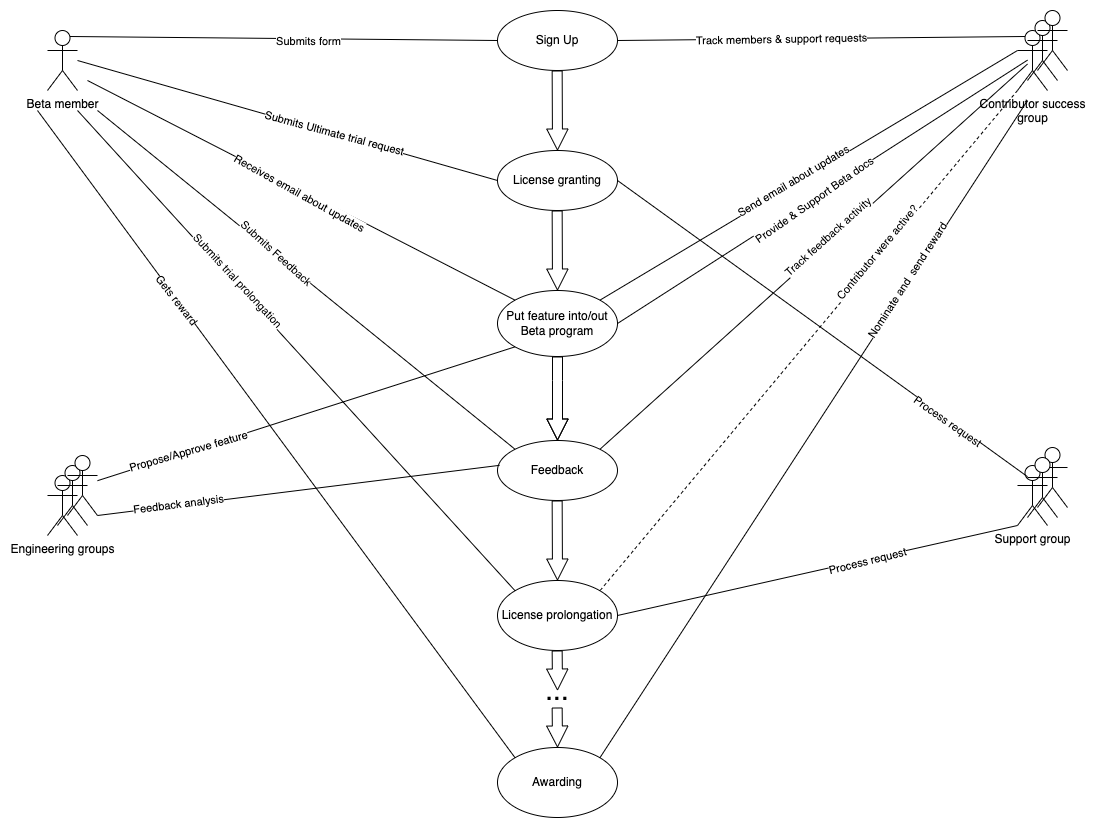

The diagram above was exported from draw.io. Its source (the exported page's mxGraphModel, read from the mxfile embedded in the PNG):
<mxGraphModel dx="1182" dy="1571" grid="1" gridSize="10" guides="1" tooltips="1" connect="1" arrows="1" fold="1" page="1" pageScale="1" pageWidth="1169" pageHeight="827" math="0" shadow="0">
  <root>
    <mxCell id="0" />
    <mxCell id="1" parent="0" />
    <mxCell id="3KHeS9HCIjV84Tsd2Yd8-1" value="Beta member" style="shape=umlActor;verticalLabelPosition=bottom;verticalAlign=top;html=1;outlineConnect=0;" parent="1" vertex="1">
      <mxGeometry x="90" y="30" width="30" height="60" as="geometry" />
    </mxCell>
    <mxCell id="3KHeS9HCIjV84Tsd2Yd8-2" value="Sign Up" style="ellipse;whiteSpace=wrap;html=1;" parent="1" vertex="1">
      <mxGeometry x="540" y="10" width="120" height="60" as="geometry" />
    </mxCell>
    <mxCell id="3KHeS9HCIjV84Tsd2Yd8-3" value="" style="endArrow=none;html=1;rounded=0;entryX=0;entryY=0.5;entryDx=0;entryDy=0;exitX=0.75;exitY=0.1;exitDx=0;exitDy=0;exitPerimeter=0;" parent="1" source="3KHeS9HCIjV84Tsd2Yd8-1" target="3KHeS9HCIjV84Tsd2Yd8-2" edge="1">
      <mxGeometry width="50" height="50" relative="1" as="geometry">
        <mxPoint x="790" y="490" as="sourcePoint" />
        <mxPoint x="840" y="440" as="targetPoint" />
        <Array as="points" />
      </mxGeometry>
    </mxCell>
    <mxCell id="3KHeS9HCIjV84Tsd2Yd8-4" value="Submits form" style="edgeLabel;html=1;align=center;verticalAlign=middle;resizable=0;points=[];" parent="3KHeS9HCIjV84Tsd2Yd8-3" vertex="1" connectable="0">
      <mxGeometry x="0.06" y="-4" relative="1" as="geometry">
        <mxPoint x="11" y="-2" as="offset" />
      </mxGeometry>
    </mxCell>
    <mxCell id="3KHeS9HCIjV84Tsd2Yd8-5" value="Engineering groups" style="shape=umlActor;verticalLabelPosition=bottom;verticalAlign=top;html=1;outlineConnect=0;" parent="1" vertex="1">
      <mxGeometry x="90" y="475.01" width="30" height="60" as="geometry" />
    </mxCell>
    <mxCell id="3KHeS9HCIjV84Tsd2Yd8-7" value="License granting" style="ellipse;whiteSpace=wrap;html=1;" parent="1" vertex="1">
      <mxGeometry x="540" y="150" width="120" height="60" as="geometry" />
    </mxCell>
    <mxCell id="3KHeS9HCIjV84Tsd2Yd8-10" value="" style="endArrow=none;html=1;rounded=0;exitX=0;exitY=0.5;exitDx=0;exitDy=0;" parent="1" source="3KHeS9HCIjV84Tsd2Yd8-7" edge="1">
      <mxGeometry width="50" height="50" relative="1" as="geometry">
        <mxPoint x="790" y="490" as="sourcePoint" />
        <mxPoint x="120" y="60" as="targetPoint" />
      </mxGeometry>
    </mxCell>
    <mxCell id="3KHeS9HCIjV84Tsd2Yd8-11" value="Submits Ultimate trial request" style="edgeLabel;html=1;align=center;verticalAlign=middle;resizable=0;points=[];rotation=15;" parent="3KHeS9HCIjV84Tsd2Yd8-10" vertex="1" connectable="0">
      <mxGeometry x="-0.2235" y="-1" relative="1" as="geometry">
        <mxPoint as="offset" />
      </mxGeometry>
    </mxCell>
    <mxCell id="3KHeS9HCIjV84Tsd2Yd8-12" value="" style="shape=umlActor;verticalLabelPosition=bottom;verticalAlign=top;html=1;outlineConnect=0;" parent="1" vertex="1">
      <mxGeometry x="100" y="465.01" width="30" height="60" as="geometry" />
    </mxCell>
    <mxCell id="3KHeS9HCIjV84Tsd2Yd8-13" value="" style="shape=umlActor;verticalLabelPosition=bottom;verticalAlign=top;html=1;outlineConnect=0;" parent="1" vertex="1">
      <mxGeometry x="110" y="455.01" width="30" height="60" as="geometry" />
    </mxCell>
    <mxCell id="3KHeS9HCIjV84Tsd2Yd8-14" value="License prolongation" style="ellipse;whiteSpace=wrap;html=1;" parent="1" vertex="1">
      <mxGeometry x="540" y="580" width="120" height="70" as="geometry" />
    </mxCell>
    <mxCell id="3KHeS9HCIjV84Tsd2Yd8-15" value="" style="endArrow=none;html=1;rounded=0;exitX=0;exitY=0;exitDx=0;exitDy=0;" parent="1" source="3KHeS9HCIjV84Tsd2Yd8-14" edge="1">
      <mxGeometry width="50" height="50" relative="1" as="geometry">
        <mxPoint x="790" y="490" as="sourcePoint" />
        <mxPoint x="120" y="110" as="targetPoint" />
      </mxGeometry>
    </mxCell>
    <mxCell id="3KHeS9HCIjV84Tsd2Yd8-16" value="Submits trial prolongation" style="edgeLabel;html=1;align=center;verticalAlign=middle;resizable=0;points=[];rotation=47;" parent="3KHeS9HCIjV84Tsd2Yd8-15" vertex="1" connectable="0">
      <mxGeometry x="0.0014" y="1" relative="1" as="geometry">
        <mxPoint x="-58" y="-71" as="offset" />
      </mxGeometry>
    </mxCell>
    <mxCell id="3KHeS9HCIjV84Tsd2Yd8-17" value="Feedback" style="ellipse;whiteSpace=wrap;html=1;" parent="1" vertex="1">
      <mxGeometry x="540" y="440" width="120" height="60" as="geometry" />
    </mxCell>
    <mxCell id="3KHeS9HCIjV84Tsd2Yd8-18" value="" style="endArrow=none;html=1;rounded=0;exitX=0;exitY=0;exitDx=0;exitDy=0;" parent="1" source="3KHeS9HCIjV84Tsd2Yd8-17" edge="1">
      <mxGeometry width="50" height="50" relative="1" as="geometry">
        <mxPoint x="790" y="490" as="sourcePoint" />
        <mxPoint x="140" y="110" as="targetPoint" />
      </mxGeometry>
    </mxCell>
    <mxCell id="3KHeS9HCIjV84Tsd2Yd8-19" value="Submits Feedback" style="edgeLabel;html=1;align=center;verticalAlign=middle;resizable=0;points=[];rotation=42;" parent="3KHeS9HCIjV84Tsd2Yd8-18" vertex="1" connectable="0">
      <mxGeometry x="-0.0856" y="-1" relative="1" as="geometry">
        <mxPoint x="-48" y="-41" as="offset" />
      </mxGeometry>
    </mxCell>
    <mxCell id="3KHeS9HCIjV84Tsd2Yd8-20" value="Contributor success&lt;br&gt;group" style="shape=umlActor;verticalLabelPosition=bottom;verticalAlign=top;html=1;outlineConnect=0;" parent="1" vertex="1">
      <mxGeometry x="1060" y="30" width="30" height="60" as="geometry" />
    </mxCell>
    <mxCell id="3KHeS9HCIjV84Tsd2Yd8-21" value="" style="shape=umlActor;verticalLabelPosition=bottom;verticalAlign=top;html=1;outlineConnect=0;" parent="1" vertex="1">
      <mxGeometry x="1070" y="20" width="30" height="60" as="geometry" />
    </mxCell>
    <mxCell id="3KHeS9HCIjV84Tsd2Yd8-22" value="" style="endArrow=none;html=1;rounded=0;entryX=1;entryY=0;entryDx=0;entryDy=0;" parent="1" source="3KHeS9HCIjV84Tsd2Yd8-21" target="3KHeS9HCIjV84Tsd2Yd8-17" edge="1">
      <mxGeometry width="50" height="50" relative="1" as="geometry">
        <mxPoint x="390" y="260" as="sourcePoint" />
        <mxPoint x="440" y="210" as="targetPoint" />
      </mxGeometry>
    </mxCell>
    <mxCell id="3KHeS9HCIjV84Tsd2Yd8-23" value="Track feedback activity" style="edgeLabel;html=1;align=center;verticalAlign=middle;resizable=0;points=[];rotation=-42;" parent="3KHeS9HCIjV84Tsd2Yd8-22" vertex="1" connectable="0">
      <mxGeometry x="-0.0065" y="2" relative="1" as="geometry">
        <mxPoint x="11" y="-19" as="offset" />
      </mxGeometry>
    </mxCell>
    <mxCell id="3KHeS9HCIjV84Tsd2Yd8-24" value="" style="endArrow=none;html=1;rounded=0;entryX=0.017;entryY=0.414;entryDx=0;entryDy=0;exitX=1;exitY=1;exitDx=0;exitDy=0;exitPerimeter=0;entryPerimeter=0;" parent="1" source="3KHeS9HCIjV84Tsd2Yd8-13" target="3KHeS9HCIjV84Tsd2Yd8-17" edge="1">
      <mxGeometry width="50" height="50" relative="1" as="geometry">
        <mxPoint x="390" y="260" as="sourcePoint" />
        <mxPoint x="440" y="210" as="targetPoint" />
      </mxGeometry>
    </mxCell>
    <mxCell id="3KHeS9HCIjV84Tsd2Yd8-25" value="Feedback analysis" style="edgeLabel;html=1;align=center;verticalAlign=middle;resizable=0;points=[];rotation=-7;" parent="3KHeS9HCIjV84Tsd2Yd8-24" vertex="1" connectable="0">
      <mxGeometry x="0.058" y="-2" relative="1" as="geometry">
        <mxPoint x="-132" y="13" as="offset" />
      </mxGeometry>
    </mxCell>
    <mxCell id="3KHeS9HCIjV84Tsd2Yd8-26" value="" style="endArrow=none;dashed=1;html=1;rounded=0;entryX=1;entryY=0;entryDx=0;entryDy=0;exitX=0;exitY=1;exitDx=0;exitDy=0;exitPerimeter=0;" parent="1" source="3KHeS9HCIjV84Tsd2Yd8-20" target="3KHeS9HCIjV84Tsd2Yd8-14" edge="1">
      <mxGeometry width="50" height="50" relative="1" as="geometry">
        <mxPoint x="750" y="370" as="sourcePoint" />
        <mxPoint x="800" y="320" as="targetPoint" />
      </mxGeometry>
    </mxCell>
    <mxCell id="3KHeS9HCIjV84Tsd2Yd8-27" value="Contributor were active?" style="edgeLabel;html=1;align=center;verticalAlign=middle;resizable=0;points=[];rotation=-50;" parent="3KHeS9HCIjV84Tsd2Yd8-26" vertex="1" connectable="0">
      <mxGeometry x="0.2421" y="-1" relative="1" as="geometry">
        <mxPoint x="120" y="-148" as="offset" />
      </mxGeometry>
    </mxCell>
    <mxCell id="3KHeS9HCIjV84Tsd2Yd8-29" value="Support group" style="shape=umlActor;verticalLabelPosition=bottom;verticalAlign=top;html=1;outlineConnect=0;" parent="1" vertex="1">
      <mxGeometry x="1060" y="465.01" width="30" height="60" as="geometry" />
    </mxCell>
    <mxCell id="3KHeS9HCIjV84Tsd2Yd8-30" value="" style="shape=umlActor;verticalLabelPosition=bottom;verticalAlign=top;html=1;outlineConnect=0;" parent="1" vertex="1">
      <mxGeometry x="1080" y="447.01" width="30" height="60" as="geometry" />
    </mxCell>
    <mxCell id="3KHeS9HCIjV84Tsd2Yd8-33" value="" style="shape=umlActor;verticalLabelPosition=bottom;verticalAlign=top;html=1;outlineConnect=0;" parent="1" vertex="1">
      <mxGeometry x="1070" y="457.01" width="30" height="60" as="geometry" />
    </mxCell>
    <mxCell id="3KHeS9HCIjV84Tsd2Yd8-35" value="" style="endArrow=none;html=1;rounded=0;entryX=0;entryY=1;entryDx=0;entryDy=0;entryPerimeter=0;exitX=1;exitY=0.5;exitDx=0;exitDy=0;" parent="1" source="3KHeS9HCIjV84Tsd2Yd8-14" target="3KHeS9HCIjV84Tsd2Yd8-29" edge="1">
      <mxGeometry width="50" height="50" relative="1" as="geometry">
        <mxPoint x="390" y="260" as="sourcePoint" />
        <mxPoint x="440" y="210" as="targetPoint" />
      </mxGeometry>
    </mxCell>
    <mxCell id="hktPwtDrW8Ew-SILRt8O-4" value="Process request" style="edgeLabel;html=1;align=center;verticalAlign=middle;resizable=0;points=[];rotation=-14;" parent="3KHeS9HCIjV84Tsd2Yd8-35" vertex="1" connectable="0">
      <mxGeometry x="0.04" y="-2" relative="1" as="geometry">
        <mxPoint x="41" y="-10" as="offset" />
      </mxGeometry>
    </mxCell>
    <mxCell id="3KHeS9HCIjV84Tsd2Yd8-36" value="Put feature into/out Beta program" style="ellipse;whiteSpace=wrap;html=1;" parent="1" vertex="1">
      <mxGeometry x="540" y="290" width="120" height="66" as="geometry" />
    </mxCell>
    <mxCell id="3KHeS9HCIjV84Tsd2Yd8-38" value="" style="endArrow=none;html=1;rounded=0;exitX=1;exitY=0.5;exitDx=0;exitDy=0;" parent="1" source="3KHeS9HCIjV84Tsd2Yd8-36" target="3KHeS9HCIjV84Tsd2Yd8-21" edge="1">
      <mxGeometry width="50" height="50" relative="1" as="geometry">
        <mxPoint x="390" y="260" as="sourcePoint" />
        <mxPoint x="1060" y="50" as="targetPoint" />
      </mxGeometry>
    </mxCell>
    <mxCell id="3KHeS9HCIjV84Tsd2Yd8-40" value="Provide &amp;amp; Support Beta docs" style="edgeLabel;html=1;align=center;verticalAlign=middle;resizable=0;points=[];rotation=-35;" parent="3KHeS9HCIjV84Tsd2Yd8-38" vertex="1" connectable="0">
      <mxGeometry x="0.4" y="1" relative="1" as="geometry">
        <mxPoint x="-90" y="62" as="offset" />
      </mxGeometry>
    </mxCell>
    <mxCell id="3KHeS9HCIjV84Tsd2Yd8-39" value="" style="endArrow=none;html=1;rounded=0;exitX=0;exitY=1;exitDx=0;exitDy=0;" parent="1" source="3KHeS9HCIjV84Tsd2Yd8-36" target="3KHeS9HCIjV84Tsd2Yd8-13" edge="1">
      <mxGeometry width="50" height="50" relative="1" as="geometry">
        <mxPoint x="390" y="260" as="sourcePoint" />
        <mxPoint x="440" y="210" as="targetPoint" />
      </mxGeometry>
    </mxCell>
    <mxCell id="3KHeS9HCIjV84Tsd2Yd8-47" value="Propose/Approve&amp;nbsp;feature" style="edgeLabel;html=1;align=center;verticalAlign=middle;resizable=0;points=[];rotation=-16;" parent="3KHeS9HCIjV84Tsd2Yd8-39" vertex="1" connectable="0">
      <mxGeometry x="-0.0697" y="-2" relative="1" as="geometry">
        <mxPoint x="-132" y="44" as="offset" />
      </mxGeometry>
    </mxCell>
    <mxCell id="3KHeS9HCIjV84Tsd2Yd8-41" value="" style="endArrow=none;html=1;rounded=0;entryX=0;entryY=0.3333333333333333;entryDx=0;entryDy=0;entryPerimeter=0;exitX=1;exitY=0;exitDx=0;exitDy=0;" parent="1" source="3KHeS9HCIjV84Tsd2Yd8-36" target="3KHeS9HCIjV84Tsd2Yd8-20" edge="1">
      <mxGeometry width="50" height="50" relative="1" as="geometry">
        <mxPoint x="400" y="510" as="sourcePoint" />
        <mxPoint x="450" y="460" as="targetPoint" />
      </mxGeometry>
    </mxCell>
    <mxCell id="3KHeS9HCIjV84Tsd2Yd8-42" value="Send email about updates" style="edgeLabel;html=1;align=center;verticalAlign=middle;resizable=0;points=[];rotation=-31;" parent="3KHeS9HCIjV84Tsd2Yd8-41" vertex="1" connectable="0">
      <mxGeometry x="0.0631" y="1" relative="1" as="geometry">
        <mxPoint x="-29" y="15" as="offset" />
      </mxGeometry>
    </mxCell>
    <mxCell id="3KHeS9HCIjV84Tsd2Yd8-43" value="" style="endArrow=none;html=1;rounded=0;exitX=0;exitY=0;exitDx=0;exitDy=0;" parent="1" source="3KHeS9HCIjV84Tsd2Yd8-36" edge="1">
      <mxGeometry width="50" height="50" relative="1" as="geometry">
        <mxPoint x="460" y="4" as="sourcePoint" />
        <mxPoint x="130" y="80" as="targetPoint" />
      </mxGeometry>
    </mxCell>
    <mxCell id="3KHeS9HCIjV84Tsd2Yd8-44" value="Receives email about updates" style="edgeLabel;html=1;align=center;verticalAlign=middle;resizable=0;points=[];rotation=29;" parent="3KHeS9HCIjV84Tsd2Yd8-43" vertex="1" connectable="0">
      <mxGeometry x="0.0023" y="3" relative="1" as="geometry">
        <mxPoint as="offset" />
      </mxGeometry>
    </mxCell>
    <mxCell id="3KHeS9HCIjV84Tsd2Yd8-45" value="" style="endArrow=none;html=1;rounded=0;entryX=0.25;entryY=0.1;entryDx=0;entryDy=0;entryPerimeter=0;exitX=1;exitY=0.5;exitDx=0;exitDy=0;" parent="1" source="3KHeS9HCIjV84Tsd2Yd8-2" target="3KHeS9HCIjV84Tsd2Yd8-20" edge="1">
      <mxGeometry width="50" height="50" relative="1" as="geometry">
        <mxPoint x="390" y="260" as="sourcePoint" />
        <mxPoint x="440" y="210" as="targetPoint" />
      </mxGeometry>
    </mxCell>
    <mxCell id="3KHeS9HCIjV84Tsd2Yd8-46" value="Track&amp;nbsp;members &amp;amp; support requests" style="edgeLabel;html=1;align=center;verticalAlign=middle;resizable=0;points=[];rotation=-1;" parent="3KHeS9HCIjV84Tsd2Yd8-45" vertex="1" connectable="0">
      <mxGeometry x="-0.2" relative="1" as="geometry">
        <mxPoint as="offset" />
      </mxGeometry>
    </mxCell>
    <mxCell id="hktPwtDrW8Ew-SILRt8O-1" value="" style="endArrow=none;html=1;rounded=0;exitX=1;exitY=0.5;exitDx=0;exitDy=0;" parent="1" source="3KHeS9HCIjV84Tsd2Yd8-7" target="3KHeS9HCIjV84Tsd2Yd8-33" edge="1">
      <mxGeometry width="50" height="50" relative="1" as="geometry">
        <mxPoint x="780" y="280" as="sourcePoint" />
        <mxPoint x="830" y="230" as="targetPoint" />
      </mxGeometry>
    </mxCell>
    <mxCell id="hktPwtDrW8Ew-SILRt8O-2" value="Process request" style="edgeLabel;html=1;align=center;verticalAlign=middle;resizable=0;points=[];rotation=35;" parent="hktPwtDrW8Ew-SILRt8O-1" vertex="1" connectable="0">
      <mxGeometry x="0.0059" relative="1" as="geometry">
        <mxPoint x="124" y="92" as="offset" />
      </mxGeometry>
    </mxCell>
    <mxCell id="hktPwtDrW8Ew-SILRt8O-3" value="" style="shape=umlActor;verticalLabelPosition=bottom;verticalAlign=top;html=1;outlineConnect=0;" parent="1" vertex="1">
      <mxGeometry x="1080" y="10" width="30" height="60" as="geometry" />
    </mxCell>
    <mxCell id="hktPwtDrW8Ew-SILRt8O-5" value="Awarding" style="ellipse;whiteSpace=wrap;html=1;" parent="1" vertex="1">
      <mxGeometry x="540" y="747" width="120" height="70" as="geometry" />
    </mxCell>
    <mxCell id="hktPwtDrW8Ew-SILRt8O-7" value="" style="shape=flexArrow;endArrow=classic;html=1;rounded=0;endWidth=10.344827586206897;endSize=6.6689655172413795;entryX=0.5;entryY=0;entryDx=0;entryDy=0;" parent="1" target="3KHeS9HCIjV84Tsd2Yd8-7" edge="1">
      <mxGeometry width="50" height="50" relative="1" as="geometry">
        <mxPoint x="599.66" y="70" as="sourcePoint" />
        <mxPoint x="599.66" y="140" as="targetPoint" />
        <Array as="points" />
      </mxGeometry>
    </mxCell>
    <mxCell id="hktPwtDrW8Ew-SILRt8O-8" value="" style="shape=flexArrow;endArrow=classic;html=1;rounded=0;endWidth=10.344827586206897;endSize=6.6689655172413795;entryX=0.5;entryY=0;entryDx=0;entryDy=0;" parent="1" edge="1">
      <mxGeometry width="50" height="50" relative="1" as="geometry">
        <mxPoint x="599.66" y="210" as="sourcePoint" />
        <mxPoint x="600" y="290" as="targetPoint" />
        <Array as="points" />
      </mxGeometry>
    </mxCell>
    <mxCell id="hktPwtDrW8Ew-SILRt8O-9" value="" style="shape=flexArrow;endArrow=classic;html=1;rounded=0;endWidth=10.344827586206897;endSize=6.6689655172413795;entryX=0.5;entryY=0;entryDx=0;entryDy=0;exitX=0.5;exitY=1;exitDx=0;exitDy=0;" parent="1" source="3KHeS9HCIjV84Tsd2Yd8-36" edge="1">
      <mxGeometry width="50" height="50" relative="1" as="geometry">
        <mxPoint x="599.66" y="360" as="sourcePoint" />
        <mxPoint x="600" y="440" as="targetPoint" />
        <Array as="points">
          <mxPoint x="600" y="380" />
        </Array>
      </mxGeometry>
    </mxCell>
    <mxCell id="hktPwtDrW8Ew-SILRt8O-10" value="" style="shape=flexArrow;endArrow=classic;html=1;rounded=0;endWidth=10.344827586206897;endSize=6.6689655172413795;entryX=0.5;entryY=0;entryDx=0;entryDy=0;" parent="1" edge="1">
      <mxGeometry width="50" height="50" relative="1" as="geometry">
        <mxPoint x="599.66" y="500" as="sourcePoint" />
        <mxPoint x="600" y="580" as="targetPoint" />
        <Array as="points" />
      </mxGeometry>
    </mxCell>
    <mxCell id="hktPwtDrW8Ew-SILRt8O-11" value="" style="shape=flexArrow;endArrow=classic;html=1;rounded=0;endWidth=10.344827586206897;endSize=6.6689655172413795;" parent="1" edge="1">
      <mxGeometry width="50" height="50" relative="1" as="geometry">
        <mxPoint x="599.66" y="650" as="sourcePoint" />
        <mxPoint x="600" y="690" as="targetPoint" />
        <Array as="points" />
      </mxGeometry>
    </mxCell>
    <mxCell id="hktPwtDrW8Ew-SILRt8O-12" value="" style="shape=flexArrow;endArrow=classic;html=1;rounded=0;endWidth=10.344827586206897;endSize=6.6689655172413795;" parent="1" edge="1">
      <mxGeometry width="50" height="50" relative="1" as="geometry">
        <mxPoint x="599.66" y="707" as="sourcePoint" />
        <mxPoint x="600" y="747" as="targetPoint" />
        <Array as="points" />
      </mxGeometry>
    </mxCell>
    <mxCell id="hktPwtDrW8Ew-SILRt8O-13" value="..." style="text;html=1;strokeColor=none;fillColor=none;align=center;verticalAlign=middle;whiteSpace=wrap;rounded=0;fontSize=28;" parent="1" vertex="1">
      <mxGeometry x="570" y="680" width="60" height="20" as="geometry" />
    </mxCell>
    <mxCell id="hktPwtDrW8Ew-SILRt8O-18" value="" style="endArrow=none;html=1;rounded=0;exitX=1;exitY=0;exitDx=0;exitDy=0;" parent="1" source="hktPwtDrW8Ew-SILRt8O-5" edge="1">
      <mxGeometry width="50" height="50" relative="1" as="geometry">
        <mxPoint x="1020" y="180" as="sourcePoint" />
        <mxPoint x="1070" y="100" as="targetPoint" />
      </mxGeometry>
    </mxCell>
    <mxCell id="hktPwtDrW8Ew-SILRt8O-19" value="Nominate and&amp;nbsp; send reward" style="edgeLabel;html=1;align=center;verticalAlign=middle;resizable=0;points=[];rotation=-57;" parent="hktPwtDrW8Ew-SILRt8O-18" vertex="1" connectable="0">
      <mxGeometry x="0.3602" y="-3" relative="1" as="geometry">
        <mxPoint x="14" y="-32" as="offset" />
      </mxGeometry>
    </mxCell>
    <mxCell id="hktPwtDrW8Ew-SILRt8O-21" value="" style="endArrow=none;html=1;rounded=0;exitX=0;exitY=0;exitDx=0;exitDy=0;" parent="1" source="hktPwtDrW8Ew-SILRt8O-5" edge="1">
      <mxGeometry width="50" height="50" relative="1" as="geometry">
        <mxPoint x="508" y="630" as="sourcePoint" />
        <mxPoint x="80" y="110" as="targetPoint" />
      </mxGeometry>
    </mxCell>
    <mxCell id="hktPwtDrW8Ew-SILRt8O-22" value="Gets reward" style="edgeLabel;html=1;align=center;verticalAlign=middle;resizable=0;points=[];rotation=52;" parent="hktPwtDrW8Ew-SILRt8O-21" vertex="1" connectable="0">
      <mxGeometry x="0.0014" y="1" relative="1" as="geometry">
        <mxPoint x="-98" y="-134" as="offset" />
      </mxGeometry>
    </mxCell>
  </root>
</mxGraphModel>